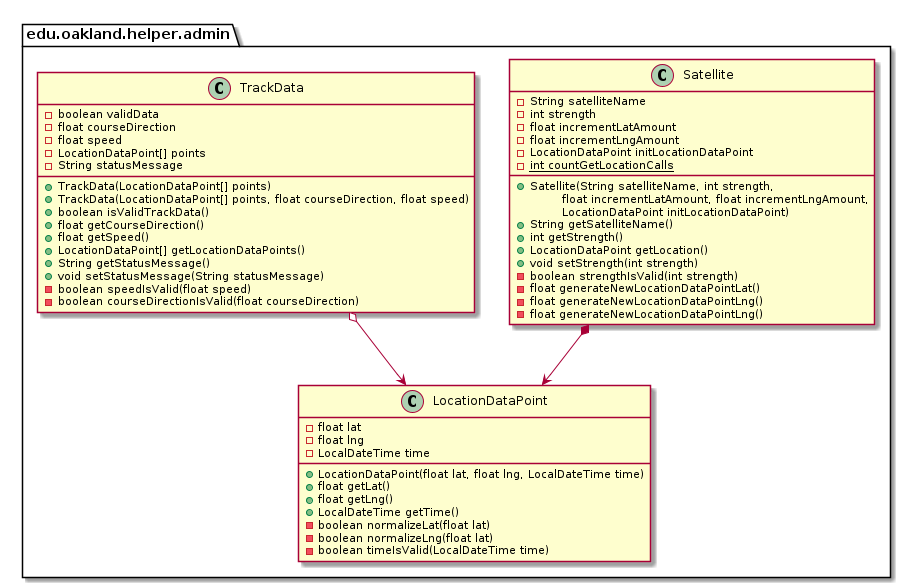

The diagram above was rendered by PlantUML. Its source (embedded in the PNG):
@startuml AdminHelperPackage_DirectDependencies

package edu.oakland.helper.admin {
    
}


package edu.oakland.helper.admin {
    
}


package edu.oakland.helper.admin {
    class LocationDataPoint {
        - float lat
        - float lng
        - LocalDateTime time
        + LocationDataPoint(float lat, float lng, LocalDateTime time)
        + float getLat()
        + float getLng()
        + LocalDateTime getTime()
        - boolean normalizeLat(float lat)
        - boolean normalizeLng(float lat)
        - boolean timeIsValid(LocalDateTime time)
    }
}


package edu.oakland.helper.admin {
    class Satellite {
        - String satelliteName
        - int strength
        - float incrementLatAmount
        - float incrementLngAmount
        - LocationDataPoint initLocationDataPoint
        {static} - int countGetLocationCalls
        __
        + Satellite(String satelliteName, int strength,
        \tfloat incrementLatAmount, float incrementLngAmount,
        \tLocationDataPoint initLocationDataPoint)
        + String getSatelliteName()
        + int getStrength()
        + LocationDataPoint getLocation()
        + void setStrength(int strength)
        - boolean strengthIsValid(int strength)
        - float generateNewLocationDataPointLat()
        - float generateNewLocationDataPointLng()
        - float generateNewLocationDataPointLng()
    }
}


Satellite *--> LocationDataPoint

package edu.oakland.helper.admin {
    class TrackData {
        - boolean validData
        - float courseDirection
        - float speed
        - LocationDataPoint[] points
        - String statusMessage
        + TrackData(LocationDataPoint[] points)
        + TrackData(LocationDataPoint[] points, float courseDirection, float speed)
        + boolean isValidTrackData()
        + float getCourseDirection()
        + float getSpeed()
        + LocationDataPoint[] getLocationDataPoints()
        + String getStatusMessage()
        + void setStatusMessage(String statusMessage)
        - boolean speedIsValid(float speed)
        - boolean courseDirectionIsValid(float courseDirection)
    }
}


TrackData o--> LocationDataPoint









@enduml